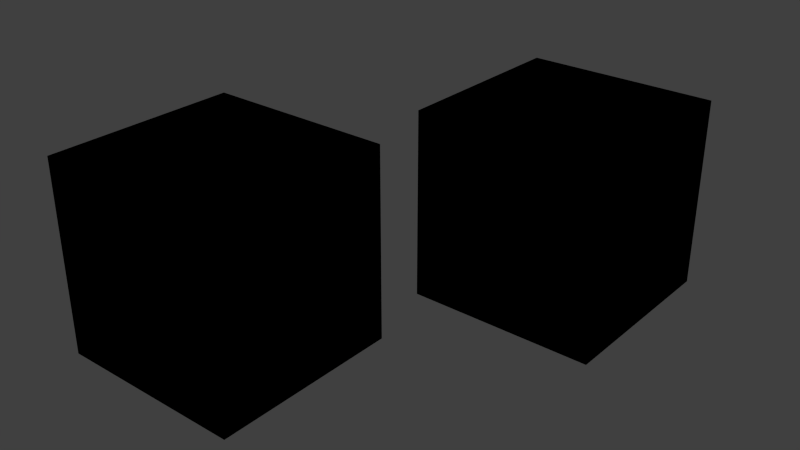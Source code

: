 # Source: looks.blend  (saved by Blender 3.1.7; exported with 4.5.12 LTS)
import bpy
from mathutils import Matrix  # noqa: F401  (used for matrix-valued properties, if any)

bpy.ops.wm.read_factory_settings(use_empty=True)
scene = bpy.context.scene
scene.name = 'Scene'

# ---- collections
col_collection_1 = bpy.data.collections.new('Collection 1'); scene.collection.children.link(col_collection_1)
col_collection_2 = bpy.data.collections.new('Collection 2'); scene.collection.children.link(col_collection_2)

# ---- images (referenced by path relative to the original .blend; pixels are not part of the script)
import os
ASSET_DIR = os.environ.get("B2B_ASSET_DIR", "")  # directory of the original .blend (textures are referenced by path, not embedded)
HERE = os.path.dirname(os.path.abspath(__file__))  # packed textures are extracted next to this script under _unpacked/

def load_image(name, relpath, width, height, colorspace="sRGB"):
    """Load a texture the original file referenced (path relative to the .blend, or extracted next to this script)."""
    p = next((c for c in (os.path.join(HERE, relpath), os.path.join(ASSET_DIR, relpath)) if relpath and os.path.exists(c)), "")
    if p:
        img = bpy.data.images.load(p, check_existing=True)
        img.name = name
    else:  # same state as the original file: an image datablock whose file is absent (Cycles renders it pink)
        img = bpy.data.images.new(name, width, height)
        img.source = "FILE"
        img.filepath = "//" + (relpath or name)
    img.colorspace_settings.name = colorspace
    return img
img_small_starblock_pavement = load_image('small_starblock_pavement', 'small_starblock_pavement.tga', 1024, 1024, 'sRGB')

# ---- materials (node trees are filled in below, after node groups)
mat_material = bpy.data.materials.new('Material')
mat_material.alpha_threshold = 0.0
mat_material.use_backface_culling = True
mat_material.use_transparent_shadow = False
mat_material.diffuse_color = (0.0, 0.0, 0.0, 1.0)
mat_material.roughness = 0.5
mat_material.specular_intensity = 1.0
mat_material_001 = bpy.data.materials.new('Material.001')
mat_material_001.alpha_threshold = 0.0
mat_material_001.use_backface_culling = True
mat_material_001.use_transparent_shadow = False
mat_material_001.diffuse_color = (0.0, 0.0, 0.0, 1.0)
mat_material_001.specular_color = (0.0, 1.0, 0.01147)
mat_material_001.roughness = 0.5
mat_material_001.specular_intensity = 1.0

# ---- node groups
ng_scs_ng_lineartosrgb = bpy.data.node_groups.new('.SCS_NG_LinearToSRGB', 'ShaderNodeTree')
_s = ng_scs_ng_lineartosrgb.interface.new_socket(name='Value', in_out='OUTPUT', socket_type='NodeSocketFloat')
_s = ng_scs_ng_lineartosrgb.interface.new_socket(name='Value', in_out='INPUT', socket_type='NodeSocketFloat')
_N = ng_scs_ng_lineartosrgb.nodes; _L = ng_scs_ng_lineartosrgb.links
n0 = _N.new('NodeGroupInput'); n0.name = 'Group Input'; n0.location = (-185, 0)
n1 = _N.new('NodeGroupOutput'); n1.name = 'Group Output'; n1.location = (1295, 0)
n2 = _N.new('ShaderNodeMath'); n2.name = 'SMALL_FINAL=L*12.92'; n2.location = (555, 200)
n2.label = 'SMALL_FINAL=L*12.92'
n2.operation = 'MULTIPLY'
n2.inputs[1].default_value = 12.92
n3 = _N.new('ShaderNodeMath'); n3.name = 'BIG_LPOW=L^(1/2.4)'; n3.location = (185, -200)
n3.label = 'BIG_LPOW=L^(1/2.4)'
n3.operation = 'POWER'
n3.inputs[1].default_value = 0.4167
n4 = _N.new('ShaderNodeMath'); n4.name = 'BIG_LMULT=1.055*BIG_LPOW'; n4.location = (370, -200)
n4.label = 'BIG_LMULT=1.055*BIG_LPOW'
n4.operation = 'MULTIPLY'
n4.inputs[1].default_value = 1.055
n5 = _N.new('ShaderNodeMath'); n5.name = 'BIG_FINAL=BIG_LMULT-0.055'; n5.location = (555, -200)
n5.label = 'BIG_FINAL=BIG_LMULT-0.055'
n5.operation = 'SUBTRACT'
n5.inputs[1].default_value = 0.055
n6 = _N.new('ShaderNodeMath'); n6.name = 'IS_SMALL=L < 0.0031308'; n6.location = (740, 400)
n6.label = 'IS_SMALL=L < 0.0031308'
n6.operation = 'LESS_THAN'
n6.inputs[1].default_value = 0.003131
n7 = _N.new('ShaderNodeMath'); n7.name = 'IS_BIG=L > 0.0031308'; n7.location = (740, 0)
n7.label = 'IS_BIG=L > 0.0031308'
n7.operation = 'GREATER_THAN'
n7.inputs[1].default_value = 0.003131
n8 = _N.new('ShaderNodeMath'); n8.name = 'SMALL_FINAL*IS_SMALL'; n8.location = (925, 300)
n8.label = 'SMALL_FINAL*IS_SMALL'
n8.operation = 'MULTIPLY'
n9 = _N.new('ShaderNodeMath'); n9.name = 'BIG_FINAL*IS_BIG'; n9.location = (925, -100)
n9.label = 'BIG_FINAL*IS_BIG'
n9.operation = 'MULTIPLY'
n10 = _N.new('ShaderNodeMath'); n10.name = 'SMALL+BIG'; n10.location = (1110, 0)
n10.label = 'SMALL+BIG'
_L.new(n0.outputs[0], n3.inputs[0])
_L.new(n3.outputs[0], n4.inputs[0])
_L.new(n0.outputs[0], n2.inputs[0])
_L.new(n4.outputs[0], n5.inputs[0])
_L.new(n0.outputs[0], n6.inputs[0])
_L.new(n0.outputs[0], n7.inputs[0])
_L.new(n6.outputs[0], n8.inputs[0])
_L.new(n2.outputs[0], n8.inputs[1])
_L.new(n7.outputs[0], n9.inputs[0])
_L.new(n5.outputs[0], n9.inputs[1])
_L.new(n8.outputs[0], n10.inputs[0])
_L.new(n9.outputs[0], n10.inputs[1])
_L.new(n10.outputs[0], n1.inputs[0])
n1.is_active_output = True
ng_scs_ng_vcolorgroup = bpy.data.node_groups.new('.SCS_NG_VColorGroup', 'ShaderNodeTree')
_s = ng_scs_ng_vcolorgroup.interface.new_socket(name='Vertex Color', in_out='OUTPUT', socket_type='NodeSocketColor')
_s = ng_scs_ng_vcolorgroup.interface.new_socket(name='Vertex Color Alpha', in_out='OUTPUT', socket_type='NodeSocketFloat')
_N = ng_scs_ng_vcolorgroup.nodes; _L = ng_scs_ng_vcolorgroup.links
n0 = _N.new('NodeGroupOutput'); n0.name = 'Group Output'; n0.location = (925, 0)
n1 = _N.new('ShaderNodeVertexColor'); n1.name = 'VertexColor'; n1.location = (185, 200)
n1.label = 'VertexColor'
n1.layer_name = 'Col'
n2 = _N.new('ShaderNodeVertexColor'); n2.name = 'VertexColorAlpha'; n2.location = (185, -100)
n2.label = 'VertexColorAlpha'
n2.layer_name = 'Col_alpha'
n3 = _N.new('ShaderNodeSeparateColor'); n3.name = 'VertexColorToRGB'; n3.location = (370, 200)
n3.label = 'VertexColorToRGB'
n4 = _N.new('ShaderNodeRGBToBW'); n4.name = 'VertexColAToBW'; n4.location = (370, -100)
n4.label = 'VertexColAToBW'
n5 = _N.new('ShaderNodeGroup'); n5.name = 'RedLinearToSRGB'; n5.location = (555, 350)
n5.label = 'RedLinearToSRGB'
n5.node_tree = ng_scs_ng_lineartosrgb
n6 = _N.new('ShaderNodeGroup'); n6.name = 'GreenLinearToSRGB'; n6.location = (555, 200)
n6.label = 'GreenLinearToSRGB'
n6.node_tree = ng_scs_ng_lineartosrgb
n7 = _N.new('ShaderNodeGroup'); n7.name = 'BlueLinearToSRGB'; n7.location = (555, 50)
n7.label = 'BlueLinearToSRGB'
n7.node_tree = ng_scs_ng_lineartosrgb
n8 = _N.new('ShaderNodeGroup'); n8.name = 'ALphaLinearToSRGB'; n8.location = (555, -100)
n8.label = 'ALphaLinearToSRGB'
n8.node_tree = ng_scs_ng_lineartosrgb
n9 = _N.new('ShaderNodeMath'); n9.name = 'AlphaExtend'; n9.location = (740, -100)
n9.label = 'AlphaExtend'
n9.operation = 'MULTIPLY'
n9.inputs[1].default_value = 2.0
n10 = _N.new('ShaderNodeCombineColor'); n10.name = 'VertexColorRGBCombine'; n10.location = (740, 200)
n10.label = 'VertexColorRGBCombine'
_L.new(n1.outputs[0], n3.inputs[0])
_L.new(n2.outputs[0], n4.inputs[0])
_L.new(n3.outputs[0], n5.inputs[0])
_L.new(n3.outputs[1], n6.inputs[0])
_L.new(n3.outputs[2], n7.inputs[0])
_L.new(n4.outputs[0], n8.inputs[0])
_L.new(n5.outputs[0], n10.inputs[0])
_L.new(n6.outputs[0], n10.inputs[1])
_L.new(n7.outputs[0], n10.inputs[2])
_L.new(n8.outputs[0], n9.inputs[0])
_L.new(n10.outputs[0], n0.inputs[0])
_L.new(n9.outputs[0], n0.inputs[1])
n0.is_active_output = True
ng_scs_ng_lightingevaluator = bpy.data.node_groups.new('.SCS_NG_LightingEvaluator', 'ShaderNodeTree')
_s = ng_scs_ng_lightingevaluator.interface.new_socket(name='Diffuse Lighting', in_out='OUTPUT', socket_type='NodeSocketColor')
_s = ng_scs_ng_lightingevaluator.interface.new_socket(name='Specular Lighting', in_out='OUTPUT', socket_type='NodeSocketColor')
_s = ng_scs_ng_lightingevaluator.interface.new_socket(name='Normal', in_out='OUTPUT', socket_type='NodeSocketVector')
_s = ng_scs_ng_lightingevaluator.interface.new_socket(name='Normal Vector', in_out='INPUT', socket_type='NodeSocketVector')
_s = ng_scs_ng_lightingevaluator.interface.new_socket(name='Incoming Vector', in_out='INPUT', socket_type='NodeSocketVector')
_s = ng_scs_ng_lightingevaluator.interface.new_socket(name='Shininess', in_out='INPUT', socket_type='NodeSocketFloat')
_s = ng_scs_ng_lightingevaluator.interface.new_socket(name='Flat Lighting', in_out='INPUT', socket_type='NodeSocketFloat')
_N = ng_scs_ng_lightingevaluator.nodes; _L = ng_scs_ng_lightingevaluator.links
n0 = _N.new('NodeGroupInput'); n0.name = 'Group Input'; n0.location = (-185, -100)
n1 = _N.new('NodeGroupOutput'); n1.name = 'Group Output'; n1.location = (2035, 0)
n2 = _N.new('ShaderNodeCombineXYZ'); n2.name = 'LightDir'; n2.location = (-370, 100)
n2.label = 'LightDir'
n2.inputs[1].default_value = 0.5
n2.inputs[2].default_value = -0.5
n3 = _N.new('ShaderNodeVectorTransform'); n3.name = 'CameraToWorld'; n3.location = (-185, 100)
n3.label = 'CameraToWorld'
n3.convert_from = 'CAMERA'
n3.convert_to = 'WORLD'
n4 = _N.new('ShaderNodeVectorMath'); n4.name = 'NormalizedCameraWorld'; n4.location = (0, 100)
n4.label = 'NormalizedCameraWorld'
n4.operation = 'NORMALIZE'
n5 = _N.new('ShaderNodeRGB'); n5.name = 'AmbientLightColor'; n5.location = (0, 600)
n5.label = 'AmbientLightColor'
n5.outputs[0].default_value = (0.3061, 0.3061, 0.3061, 1.0)
n6 = _N.new('ShaderNodeRGB'); n6.name = 'DiffuseLightColor'; n6.location = (0, 400)
n6.label = 'DiffuseLightColor'
n6.outputs[0].default_value = (0.903, 0.903, 0.903, 1.0)
n7 = _N.new('ShaderNodeRGB'); n7.name = 'SpecularLightColor'; n7.location = (0, -400)
n7.label = 'SpecularLightColor'
n7.outputs[0].default_value = (0.5085, 0.5085, 0.5085, 1.0)
n8 = _N.new('ShaderNodeVectorMath'); n8.name = 'NDotL=dot(NormalVector, NLight)'; n8.location = (370, 200)
n8.label = 'NDotL=dot(NormalVector, NLight)'
n8.operation = 'DOT_PRODUCT'
n9 = _N.new('ShaderNodeMath'); n9.name = 'DiffFac=max(0, NDotL)'; n9.location = (555, 300)
n9.label = 'DiffFac=max(0, NDotL)'
n9.operation = 'MAXIMUM'
n9.inputs[1].default_value = 0.0
n10 = _N.new('ShaderNodeVectorMath'); n10.name = 'Diff=DiffuseLightColor*DiffFac'; n10.location = (740, 450)
n10.label = 'Diff=DiffuseLightColor*DiffFac'
n10.operation = 'MULTIPLY'
n11 = _N.new('ShaderNodeVectorMath'); n11.name = 'DFlat=DiffuseLightColor*0.4'; n11.location = (740, 250)
n11.label = 'DFlat=DiffuseLightColor*0.4'
n11.operation = 'MULTIPLY'
n11.inputs[1].default_value = (0.4, 0.4, 0.4)
n12 = _N.new('ShaderNodeMix'); n12.name = 'FlatFilter'; n12.location = (925, 400)
n12.label = 'FlatFilter'
n12.data_type = 'RGBA'
n13 = _N.new('ShaderNodeVectorMath'); n13.name = 'D=AmbientLight+Diff'; n13.location = (1110, 600)
n13.label = 'D=AmbientLight+Diff'
n14 = _N.new('ShaderNodeVectorMath'); n14.name = 'NSum=IncomingVector+NLight'; n14.location = (370, 0)
n14.label = 'NSum=IncomingVector+NLight'
n15 = _N.new('ShaderNodeVectorMath'); n15.name = 'NHalf=normalize(NSum)'; n15.location = (555, 0)
n15.label = 'NHalf=normalize(NSum)'
n15.operation = 'NORMALIZE'
n16 = _N.new('ShaderNodeVectorMath'); n16.name = 'NDotH=dot(NormalVector, NHalf)'; n16.location = (740, -100)
n16.label = 'NDotH=dot(NormalVector, NHalf)'
n16.operation = 'DOT_PRODUCT'
n17 = _N.new('ShaderNodeMath'); n17.name = 'NDotHMax=max(0.0, NDotH)'; n17.location = (925, -100)
n17.label = 'NDotHMax=max(0.0, NDotH)'
n17.operation = 'MAXIMUM'
n17.inputs[1].default_value = 0.0
n18 = _N.new('ShaderNodeMath'); n18.name = 'NDotLSpecCut=NDotL*10'; n18.location = (1110, 0)
n18.label = 'NDotLSpecCut=NDotL*10'
n18.operation = 'MULTIPLY'
n18.use_clamp = True
n18.inputs[1].default_value = 10.0
n19 = _N.new('ShaderNodeMath'); n19.name = 'SpecFac=pow(NDotHMax, Shininess)'; n19.location = (1110, -200)
n19.label = 'SpecFac=pow(NDotHMax, Shininess)'
n19.operation = 'POWER'
n20 = _N.new('ShaderNodeMath'); n20.name = 'SpecFacSmooth=SpecFac*NDotLSpecCut'; n20.location = (1295, 0)
n20.label = 'SpecFacSmooth=SpecFac*NDotLSpecCut'
n20.operation = 'MULTIPLY'
n21 = _N.new('ShaderNodeVectorMath'); n21.name = 'S=SpecularLightColor*SpecFacSmooth'; n21.location = (1480, -200)
n21.label = 'S=SpecularLightColor*SpecFacSmooth'
n21.operation = 'MULTIPLY'
n22 = _N.new('ShaderNodeMix'); n22.name = 'FlatFilter.001'; n22.location = (1665, -200)
n22.label = 'FlatFilter'
n22.data_type = 'RGBA'
n22.inputs[7].default_value = (0.0, 0.0, 0.0, 0.0)
_L.new(n2.outputs[0], n3.inputs[0])
_L.new(n3.outputs[0], n4.inputs[0])
_L.new(n4.outputs[0], n8.inputs[0])
_L.new(n0.outputs[0], n8.inputs[1])
_L.new(n4.outputs[0], n14.inputs[0])
_L.new(n0.outputs[1], n14.inputs[1])
_L.new(n8.outputs[1], n9.inputs[0])
_L.new(n14.outputs[0], n15.inputs[0])
_L.new(n6.outputs[0], n10.inputs[0])
_L.new(n9.outputs[0], n10.inputs[1])
_L.new(n6.outputs[0], n11.inputs[0])
_L.new(n15.outputs[0], n16.inputs[0])
_L.new(n0.outputs[0], n16.inputs[1])
_L.new(n0.outputs[3], n12.inputs[0])
_L.new(n10.outputs[0], n12.inputs[6])
_L.new(n11.outputs[0], n12.inputs[7])
_L.new(n16.outputs[1], n17.inputs[0])
_L.new(n5.outputs[0], n13.inputs[0])
_L.new(n12.outputs[2], n13.inputs[1])
_L.new(n8.outputs[1], n18.inputs[0])
_L.new(n17.outputs[0], n19.inputs[0])
_L.new(n0.outputs[2], n19.inputs[1])
_L.new(n18.outputs[0], n20.inputs[0])
_L.new(n19.outputs[0], n20.inputs[1])
_L.new(n20.outputs[0], n21.inputs[0])
_L.new(n7.outputs[0], n21.inputs[1])
_L.new(n0.outputs[3], n22.inputs[0])
_L.new(n21.outputs[0], n22.inputs[6])
_L.new(n13.outputs[0], n1.inputs[0])
_L.new(n22.outputs[2], n1.inputs[1])
_L.new(n0.outputs[0], n1.inputs[2])
n1.is_active_output = True
ng_scs_ng_composelighting = bpy.data.node_groups.new('.SCS_NG_ComposeLighting', 'ShaderNodeTree')
_s = ng_scs_ng_composelighting.interface.new_socket(name='Shader', in_out='OUTPUT', socket_type='NodeSocketShader')
_s = ng_scs_ng_composelighting.interface.new_socket(name='Color', in_out='OUTPUT', socket_type='NodeSocketColor')
_s = ng_scs_ng_composelighting.interface.new_socket(name='Alpha', in_out='OUTPUT', socket_type='NodeSocketFloat')
_s = ng_scs_ng_composelighting.interface.new_socket(name='AddAmbient', in_out='INPUT', socket_type='NodeSocketFloat')
_s = ng_scs_ng_composelighting.interface.new_socket(name='Diffuse Color', in_out='INPUT', socket_type='NodeSocketColor')
_s = ng_scs_ng_composelighting.interface.new_socket(name='Specular Color', in_out='INPUT', socket_type='NodeSocketColor')
_s = ng_scs_ng_composelighting.interface.new_socket(name='Env Color', in_out='INPUT', socket_type='NodeSocketColor')
_s = ng_scs_ng_composelighting.interface.new_socket(name='Diffuse Lighting', in_out='INPUT', socket_type='NodeSocketColor')
_s = ng_scs_ng_composelighting.interface.new_socket(name='Specular Lighting', in_out='INPUT', socket_type='NodeSocketColor')
_s = ng_scs_ng_composelighting.interface.new_socket(name='Alpha', in_out='INPUT', socket_type='NodeSocketFloat')
_N = ng_scs_ng_composelighting.nodes; _L = ng_scs_ng_composelighting.links
n0 = _N.new('NodeGroupInput'); n0.name = 'Group Input'; n0.location = (-185, 0)
n1 = _N.new('NodeGroupOutput'); n1.name = 'Group Output'; n1.location = (1480, 0)
n2 = _N.new('ShaderNodeRGB'); n2.name = 'AdditionalAmbientColor'; n2.location = (185, 400)
n2.label = 'AdditionalAmbientColor'
n2.outputs[0].default_value = (0.3061, 0.3061, 0.3061, 1.0)
n3 = _N.new('ShaderNodeVectorMath'); n3.name = 'AA=AddAmbient*AdditionalAmbientColor'; n3.location = (370, 350)
n3.label = 'AA=AddAmbient*AdditionalAmbientColor'
n3.operation = 'MULTIPLY'
n4 = _N.new('ShaderNodeVectorMath'); n4.name = 'DLF=DL+AA'; n4.location = (555, 300)
n4.label = 'DLF=DL+AA'
n5 = _N.new('ShaderNodeVectorMath'); n5.name = 'Diffuse=DC*DLF'; n5.location = (740, 250)
n5.label = 'Diffuse=DC*DLF'
n5.operation = 'MULTIPLY'
n6 = _N.new('ShaderNodeVectorMath'); n6.name = 'Specular=SC*SL'; n6.location = (740, 50)
n6.label = 'Specular=SC*SL'
n6.operation = 'MULTIPLY'
n7 = _N.new('ShaderNodeVectorMath'); n7.name = 'DiffSpec=Diffuse+Specular'; n7.location = (925, 100)
n7.label = 'DiffSpec=Diffuse+Specular'
n8 = _N.new('ShaderNodeVectorMath'); n8.name = 'Result=DiffSpec+Env'; n8.location = (1110, 0)
n8.label = 'Result=DiffSpec+Env'
n9 = _N.new('ShaderNodeMath'); n9.name = 'AlphaInvert'; n9.location = (1110, -200)
n9.label = 'AlphaInvert'
n9.operation = 'SUBTRACT'
n9.use_clamp = True
n9.inputs[0].default_value = 1.0
n10 = _N.new('ShaderNodeEeveeSpecular'); n10.name = 'OutMaterial'; n10.location = (1295, 0)
n10.label = 'OutMaterial'
n10.inputs[0].default_value = (0.0, 0.0, 0.0, 0.0)
n10.inputs[1].default_value = (0.0, 0.0, 0.0, 0.0)
n10.inputs[2].default_value = 1.0
_L.new(n2.outputs[0], n3.inputs[0])
_L.new(n0.outputs[0], n3.inputs[1])
_L.new(n3.outputs[0], n4.inputs[0])
_L.new(n0.outputs[4], n4.inputs[1])
_L.new(n4.outputs[0], n5.inputs[0])
_L.new(n0.outputs[1], n5.inputs[1])
_L.new(n0.outputs[2], n6.inputs[0])
_L.new(n0.outputs[5], n6.inputs[1])
_L.new(n5.outputs[0], n7.inputs[0])
_L.new(n6.outputs[0], n7.inputs[1])
_L.new(n7.outputs[0], n8.inputs[0])
_L.new(n0.outputs[3], n8.inputs[1])
_L.new(n0.outputs[6], n9.inputs[1])
_L.new(n8.outputs[0], n10.inputs[3])
_L.new(n9.outputs[0], n10.inputs[4])
_L.new(n10.outputs[0], n1.inputs[0])
_L.new(n8.outputs[0], n1.inputs[1])
_L.new(n0.outputs[6], n1.inputs[2])
n1.is_active_output = True
ng_scs_ng_alpharemapgroup = bpy.data.node_groups.new('.SCS_NG_AlphaRemapGroup', 'ShaderNodeTree')
_s = ng_scs_ng_alpharemapgroup.interface.new_socket(name='Weighted Alpha', in_out='OUTPUT', socket_type='NodeSocketFloat')
_s = ng_scs_ng_alpharemapgroup.interface.new_socket(name='Alpha', in_out='INPUT', socket_type='NodeSocketFloat')
_s = ng_scs_ng_alpharemapgroup.interface.new_socket(name='Factor1', in_out='INPUT', socket_type='NodeSocketFloat')
_s = ng_scs_ng_alpharemapgroup.interface.new_socket(name='Factor2', in_out='INPUT', socket_type='NodeSocketFloat')
_N = ng_scs_ng_alpharemapgroup.nodes; _L = ng_scs_ng_alpharemapgroup.links
n0 = _N.new('NodeGroupInput'); n0.name = 'Group Input'; n0.location = (0, 0)
n1 = _N.new('NodeGroupOutput'); n1.name = 'Group Output'; n1.location = (555, 0)
n2 = _N.new('ShaderNodeMath'); n2.name = 'MultiplyFact1'; n2.location = (185, 100)
n2.label = 'MultiplyFact1'
n2.operation = 'MULTIPLY'
n3 = _N.new('ShaderNodeMath'); n3.name = 'AddFact2'; n3.location = (370, 0)
n3.label = 'AddFact2'
n3.use_clamp = True
_L.new(n0.outputs[0], n2.inputs[0])
_L.new(n0.outputs[1], n2.inputs[1])
_L.new(n2.outputs[0], n3.inputs[0])
_L.new(n0.outputs[2], n3.inputs[1])
_L.new(n3.outputs[0], n1.inputs[0])
n1.is_active_output = True

# ---- material node trees
mat_material.use_nodes = True; mat_material.node_tree.nodes.clear()
_N = mat_material.node_tree.nodes; _L = mat_material.node_tree.links
n0 = _N.new('ShaderNodeGroup'); n0.name = 'VColorGroup'; n0.location = (-185, 1650)
n0.label = 'VColorGroup'
n0.node_tree = ng_scs_ng_vcolorgroup
n1 = _N.new('ShaderNodeUVMap'); n1.name = 'FirstUVs'; n1.location = (-185, 1500)
n1.label = 'FirstUVs'
n1.uv_map = 'UVMap'
n2 = _N.new('ShaderNodeNewGeometry'); n2.name = 'Geometry'; n2.location = (-185, 1350)
n2.label = 'Geometry'
n3 = _N.new('ShaderNodeRGB'); n3.name = 'DiffuseColor'; n3.location = (185, 1700)
n3.label = 'DiffuseColor'
n3.outputs[0].default_value = (1.0, 0.0, 0.0, 1.0)
n4 = _N.new('ShaderNodeRGB'); n4.name = 'SpecularColor'; n4.location = (185, 1900)
n4.label = 'SpecularColor'
n4.outputs[0].default_value = (1.0, 1.0, 1.0, 1.0)
n5 = _N.new('ShaderNodeVectorMath'); n5.name = 'VertexColorScale'; n5.location = (555, 1550)
n5.label = 'VertexColorScale'
n5.operation = 'MULTIPLY'
n5.inputs[1].default_value = (2.0, 2.0, 2.0)
n6 = _N.new('ShaderNodeMath'); n6.name = 'OpacityMultiplier'; n6.location = (555, 1300)
n6.label = 'OpacityMultiplier'
n6.operation = 'MULTIPLY'
n7 = _N.new('ShaderNodeTexImage'); n7.name = 'BaseTex'; n7.location = (185, 1500)
n7.label = 'BaseTex'
n7.width = 140
n7.image = img_small_starblock_pavement
n8 = _N.new('ShaderNodeVectorMath'); n8.name = 'VertexColorMultiplier'; n8.location = (740, 1500)
n8.label = 'VertexColorMultiplier'
n8.operation = 'MULTIPLY'
n9 = _N.new('ShaderNodeVectorMath'); n9.name = 'DiffMultiplier'; n9.location = (925, 1650)
n9.label = 'DiffMultiplier'
n9.operation = 'MULTIPLY'
n10 = _N.new('ShaderNodeGroup'); n10.name = 'LightingEvaluator'; n10.location = (1295, 1800)
n10.label = 'LightingEvaluator'
n10.node_tree = ng_scs_ng_lightingevaluator
n10.inputs[2].default_value = 50.0
n10.inputs[3].default_value = 0.0
n11 = _N.new('ShaderNodeGroup'); n11.name = 'ComposeLighting'; n11.location = (1480, 2000)
n11.label = 'ComposeLighting'
n11.node_tree = ng_scs_ng_composelighting
n11.inputs[0].default_value = 0.0
n11.inputs[3].default_value = (0.0, 0.0, 0.0, 1.0)
n12 = _N.new('ShaderNodeOutputMaterial'); n12.name = 'Output'; n12.location = (1665, 1800)
n12.label = 'Output'
n13 = _N.new('ShaderNodeVectorMath'); n13.name = 'SpecMultiplier'; n13.location = (555, 1900)
n13.label = 'SpecMultiplier'
n13.operation = 'MULTIPLY'
n14 = _N.new('ShaderNodeGroup'); n14.name = 'RemapAlphaToWeight'; n14.location = (370, 1900)
n14.label = 'RemapAlphaToWeight'
n14.node_tree = ng_scs_ng_alpharemapgroup
n14.inputs[1].default_value = 1.0
n14.inputs[2].default_value = 0.0
_L.new(n1.outputs[0], n7.inputs[0])
_L.new(n0.outputs[0], n5.inputs[0])
_L.new(n5.outputs[0], n8.inputs[0])
_L.new(n7.outputs[0], n8.inputs[1])
_L.new(n3.outputs[0], n9.inputs[0])
_L.new(n8.outputs[0], n9.inputs[1])
_L.new(n7.outputs[1], n6.inputs[0])
_L.new(n0.outputs[1], n6.inputs[1])
_L.new(n2.outputs[1], n10.inputs[0])
_L.new(n2.outputs[4], n10.inputs[1])
_L.new(n9.outputs[0], n11.inputs[1])
_L.new(n10.outputs[1], n11.inputs[5])
_L.new(n10.outputs[0], n11.inputs[4])
_L.new(n6.outputs[0], n11.inputs[6])
_L.new(n11.outputs[0], n12.inputs[0])
_L.new(n7.outputs[1], n14.inputs[0])
_L.new(n14.outputs[0], n13.inputs[1])
_L.new(n4.outputs[0], n13.inputs[0])
_L.new(n13.outputs[0], n11.inputs[2])
n12.is_active_output = True
mat_material_001.use_nodes = True; mat_material_001.node_tree.nodes.clear()
_N = mat_material_001.node_tree.nodes; _L = mat_material_001.node_tree.links
n0 = _N.new('ShaderNodeGroup'); n0.name = 'VColorGroup'; n0.location = (-185, 1650)
n0.label = 'VColorGroup'
n0.node_tree = ng_scs_ng_vcolorgroup
n1 = _N.new('ShaderNodeUVMap'); n1.name = 'FirstUVs'; n1.location = (-185, 1500)
n1.label = 'FirstUVs'
n1.uv_map = 'UVMap'
n2 = _N.new('ShaderNodeNewGeometry'); n2.name = 'Geometry'; n2.location = (-185, 1350)
n2.label = 'Geometry'
n3 = _N.new('ShaderNodeRGB'); n3.name = 'DiffuseColor'; n3.location = (185, 1700)
n3.label = 'DiffuseColor'
n3.outputs[0].default_value = (0.0, 1.0, 0.0, 1.0)
n4 = _N.new('ShaderNodeRGB'); n4.name = 'SpecularColor'; n4.location = (185, 1900)
n4.label = 'SpecularColor'
n4.outputs[0].default_value = (1.0, 1.0, 1.0, 1.0)
n5 = _N.new('ShaderNodeVectorMath'); n5.name = 'VertexColorScale'; n5.location = (555, 1550)
n5.label = 'VertexColorScale'
n5.operation = 'MULTIPLY'
n5.inputs[1].default_value = (2.0, 2.0, 2.0)
n6 = _N.new('ShaderNodeMath'); n6.name = 'OpacityMultiplier'; n6.location = (555, 1300)
n6.label = 'OpacityMultiplier'
n6.operation = 'MULTIPLY'
n7 = _N.new('ShaderNodeTexImage'); n7.name = 'BaseTex'; n7.location = (185, 1500)
n7.label = 'BaseTex'
n7.width = 140
n7.image = img_small_starblock_pavement
n8 = _N.new('ShaderNodeVectorMath'); n8.name = 'VertexColorMultiplier'; n8.location = (740, 1500)
n8.label = 'VertexColorMultiplier'
n8.operation = 'MULTIPLY'
n9 = _N.new('ShaderNodeVectorMath'); n9.name = 'DiffMultiplier'; n9.location = (925, 1650)
n9.label = 'DiffMultiplier'
n9.operation = 'MULTIPLY'
n10 = _N.new('ShaderNodeGroup'); n10.name = 'LightingEvaluator'; n10.location = (1295, 1800)
n10.label = 'LightingEvaluator'
n10.node_tree = ng_scs_ng_lightingevaluator
n10.inputs[2].default_value = 50.0
n10.inputs[3].default_value = 0.0
n11 = _N.new('ShaderNodeGroup'); n11.name = 'ComposeLighting'; n11.location = (1480, 2000)
n11.label = 'ComposeLighting'
n11.node_tree = ng_scs_ng_composelighting
n11.inputs[0].default_value = 0.0
n11.inputs[3].default_value = (0.0, 0.0, 0.0, 1.0)
n12 = _N.new('ShaderNodeOutputMaterial'); n12.name = 'Output'; n12.location = (1665, 1800)
n12.label = 'Output'
n13 = _N.new('ShaderNodeVectorMath'); n13.name = 'SpecMultiplier'; n13.location = (555, 1900)
n13.label = 'SpecMultiplier'
n13.operation = 'MULTIPLY'
n14 = _N.new('ShaderNodeGroup'); n14.name = 'RemapAlphaToWeight'; n14.location = (370, 1900)
n14.label = 'RemapAlphaToWeight'
n14.node_tree = ng_scs_ng_alpharemapgroup
n14.inputs[1].default_value = 1.0
n14.inputs[2].default_value = 0.0
_L.new(n1.outputs[0], n7.inputs[0])
_L.new(n0.outputs[0], n5.inputs[0])
_L.new(n5.outputs[0], n8.inputs[0])
_L.new(n7.outputs[0], n8.inputs[1])
_L.new(n3.outputs[0], n9.inputs[0])
_L.new(n8.outputs[0], n9.inputs[1])
_L.new(n7.outputs[1], n6.inputs[0])
_L.new(n0.outputs[1], n6.inputs[1])
_L.new(n2.outputs[1], n10.inputs[0])
_L.new(n2.outputs[4], n10.inputs[1])
_L.new(n9.outputs[0], n11.inputs[1])
_L.new(n10.outputs[1], n11.inputs[5])
_L.new(n10.outputs[0], n11.inputs[4])
_L.new(n6.outputs[0], n11.inputs[6])
_L.new(n11.outputs[0], n12.inputs[0])
_L.new(n7.outputs[1], n14.inputs[0])
_L.new(n14.outputs[0], n13.inputs[1])
_L.new(n4.outputs[0], n13.inputs[0])
_L.new(n13.outputs[0], n11.inputs[2])
n12.is_active_output = True

# ---- world
world_world = bpy.data.worlds.new('World'); scene.world = world_world
world_world.color = (0.05088, 0.05088, 0.05088)
world_world.use_sun_shadow = False
world_world.sun_shadow_jitter_overblur = 0.0
world_world.cycles.sampling_method = 'MANUAL'
world_world.cycles.sample_map_resolution = 256

# ---- meshes
me_cube_001 = bpy.data.meshes.new('Cube.001')
me_cube_001.from_pydata([(-1.0, -1.0, -1.0), (-1.0, 1.0, -1.0), (1.0, 1.0, -1.0), (1.0, -1.0, -1.0), (-1.0, -1.0, 1.0), (-1.0, 1.0, 1.0), (1.0, 1.0, 1.0), (1.0, -1.0, 1.0)], [], [(4, 5, 1, 0), (5, 6, 2, 1), (6, 7, 3, 2), (7, 4, 0, 3), (0, 1, 2, 3), (7, 6, 5, 4)])
me_cube_001.polygons.foreach_set('use_smooth', [True] * 6)
_uv = me_cube_001.uv_layers.new(name='UVMap')
_uv.uv.foreach_set('vector', [0.0, 0.0, 1.0, 0.0, 1.0, 1.0, 0.0, 1.0, 0.0, 0.0, 1.0, 0.0, 1.0, 1.0, 0.0, 1.0, 0.0, 0.0, 1.0, 0.0, 1.0, 1.0, 0.0, 1.0, 0.0, 0.0, 1.0, 0.0, 1.0, 1.0, 0.0, 1.0, 0.0, 0.0, 1.0, 0.0, 1.0, 1.0, 0.0, 1.0, 0.0, 0.0, 1.0, 0.0, 1.0, 1.0, 0.0, 1.0])
_ca = me_cube_001.color_attributes.new('Col', 'BYTE_COLOR', 'CORNER')
_ca.data.foreach_set('color', [0.2159, 0.2159, 0.2159, 1.0, 0.2159, 0.2159, 0.2159, 1.0, 0.2159, 0.2159, 0.2159, 1.0, 0.2159, 0.2159, 0.2159, 1.0, 0.2159, 0.2159, 0.2159, 1.0, 0.2159, 0.2159, 0.2159, 1.0, 0.2159, 0.2159, 0.2159, 1.0, 0.2159, 0.2159, 0.2159, 1.0, 0.2159, 0.2159, 0.2159, 1.0, 0.2159, 0.2159, 0.2159, 1.0, 0.2159, 0.2159, 0.2159, 1.0, 0.2159, 0.2159, 0.2159, 1.0, 0.2159, 0.2159, 0.2159, 1.0, 0.2159, 0.2159, 0.2159, 1.0, 0.2159, 0.2159, 0.2159, 1.0, 0.2159, 0.2159, 0.2159, 1.0, 0.2159, 0.2159, 0.2159, 1.0, 0.2159, 0.2159, 0.2159, 1.0, 0.2159, 0.2159, 0.2159, 1.0, 0.2159, 0.2159, 0.2159, 1.0, 0.2159, 0.2159, 0.2159, 1.0, 0.2159, 0.2159, 0.2159, 1.0, 0.2159, 0.2159, 0.2159, 1.0, 0.2159, 0.2159, 0.2159, 1.0])
_ca = me_cube_001.color_attributes.new('Col_alpha', 'BYTE_COLOR', 'CORNER')
_ca.data.foreach_set('color', [0.2159, 0.2159, 0.2159, 1.0, 0.2159, 0.2159, 0.2159, 1.0, 0.2159, 0.2159, 0.2159, 1.0, 0.2159, 0.2159, 0.2159, 1.0, 0.2159, 0.2159, 0.2159, 1.0, 0.2159, 0.2159, 0.2159, 1.0, 0.2159, 0.2159, 0.2159, 1.0, 0.2159, 0.2159, 0.2159, 1.0, 0.2159, 0.2159, 0.2159, 1.0, 0.2159, 0.2159, 0.2159, 1.0, 0.2159, 0.2159, 0.2159, 1.0, 0.2159, 0.2159, 0.2159, 1.0, 0.2159, 0.2159, 0.2159, 1.0, 0.2159, 0.2159, 0.2159, 1.0, 0.2159, 0.2159, 0.2159, 1.0, 0.2159, 0.2159, 0.2159, 1.0, 0.2159, 0.2159, 0.2159, 1.0, 0.2159, 0.2159, 0.2159, 1.0, 0.2159, 0.2159, 0.2159, 1.0, 0.2159, 0.2159, 0.2159, 1.0, 0.2159, 0.2159, 0.2159, 1.0, 0.2159, 0.2159, 0.2159, 1.0, 0.2159, 0.2159, 0.2159, 1.0, 0.2159, 0.2159, 0.2159, 1.0])
me_cube_001.materials.append(mat_material)
me_cube_001.use_remesh_preserve_volume = False
me_cube_001.use_remesh_preserve_attributes = False
me_cube_001.use_mirror_vertex_groups = False
me_cube_001.update()
me_cube = bpy.data.meshes.new('Cube')
me_cube.from_pydata([(-1.0, -1.0, -1.0), (-1.0, 1.0, -1.0), (1.0, 1.0, -1.0), (1.0, -1.0, -1.0), (-1.0, -1.0, 1.0), (-1.0, 1.0, 1.0), (1.0, 1.0, 1.0), (1.0, -1.0, 1.0)], [], [(4, 5, 1, 0), (5, 6, 2, 1), (6, 7, 3, 2), (7, 4, 0, 3), (0, 1, 2, 3), (7, 6, 5, 4)])
me_cube.polygons.foreach_set('use_smooth', [True] * 6)
_uv = me_cube.uv_layers.new(name='UVMap')
_uv.uv.foreach_set('vector', [0.0, 0.0, 1.0, 0.0, 1.0, 1.0, 0.0, 1.0, 0.0, 0.0, 1.0, 0.0, 1.0, 1.0, 0.0, 1.0, 0.0, 0.0, 1.0, 0.0, 1.0, 1.0, 0.0, 1.0, 0.0, 0.0, 1.0, 0.0, 1.0, 1.0, 0.0, 1.0, 0.0, 0.0, 1.0, 0.0, 1.0, 1.0, 0.0, 1.0, 0.0, 0.0, 1.0, 0.0, 1.0, 1.0, 0.0, 1.0])
_ca = me_cube.color_attributes.new('Col', 'BYTE_COLOR', 'CORNER')
_ca.data.foreach_set('color', [0.2159, 0.2159, 0.2159, 1.0, 0.2159, 0.2159, 0.2159, 1.0, 0.2159, 0.2159, 0.2159, 1.0, 0.2159, 0.2159, 0.2159, 1.0, 0.2159, 0.2159, 0.2159, 1.0, 0.2159, 0.2159, 0.2159, 1.0, 0.2159, 0.2159, 0.2159, 1.0, 0.2159, 0.2159, 0.2159, 1.0, 0.2159, 0.2159, 0.2159, 1.0, 0.2159, 0.2159, 0.2159, 1.0, 0.2159, 0.2159, 0.2159, 1.0, 0.2159, 0.2159, 0.2159, 1.0, 0.2159, 0.2159, 0.2159, 1.0, 0.2159, 0.2159, 0.2159, 1.0, 0.2159, 0.2159, 0.2159, 1.0, 0.2159, 0.2159, 0.2159, 1.0, 0.2159, 0.2159, 0.2159, 1.0, 0.2159, 0.2159, 0.2159, 1.0, 0.2159, 0.2159, 0.2159, 1.0, 0.2159, 0.2159, 0.2159, 1.0, 0.2159, 0.2159, 0.2159, 1.0, 0.2159, 0.2159, 0.2159, 1.0, 0.2159, 0.2159, 0.2159, 1.0, 0.2159, 0.2159, 0.2159, 1.0])
_ca = me_cube.color_attributes.new('Col_alpha', 'BYTE_COLOR', 'CORNER')
_ca.data.foreach_set('color', [0.2159, 0.2159, 0.2159, 1.0, 0.2159, 0.2159, 0.2159, 1.0, 0.2159, 0.2159, 0.2159, 1.0, 0.2159, 0.2159, 0.2159, 1.0, 0.2159, 0.2159, 0.2159, 1.0, 0.2159, 0.2159, 0.2159, 1.0, 0.2159, 0.2159, 0.2159, 1.0, 0.2159, 0.2159, 0.2159, 1.0, 0.2159, 0.2159, 0.2159, 1.0, 0.2159, 0.2159, 0.2159, 1.0, 0.2159, 0.2159, 0.2159, 1.0, 0.2159, 0.2159, 0.2159, 1.0, 0.2159, 0.2159, 0.2159, 1.0, 0.2159, 0.2159, 0.2159, 1.0, 0.2159, 0.2159, 0.2159, 1.0, 0.2159, 0.2159, 0.2159, 1.0, 0.2159, 0.2159, 0.2159, 1.0, 0.2159, 0.2159, 0.2159, 1.0, 0.2159, 0.2159, 0.2159, 1.0, 0.2159, 0.2159, 0.2159, 1.0, 0.2159, 0.2159, 0.2159, 1.0, 0.2159, 0.2159, 0.2159, 1.0, 0.2159, 0.2159, 0.2159, 1.0, 0.2159, 0.2159, 0.2159, 1.0])
me_cube.materials.append(mat_material_001)
me_cube.use_remesh_preserve_volume = False
me_cube.use_remesh_preserve_attributes = False
me_cube.use_mirror_vertex_groups = False
me_cube.update()

# ---- objects
ob_game_object = bpy.data.objects.new('game_object', None)
ob_cube_001 = bpy.data.objects.new('Cube.001', me_cube_001)
ob_cube = bpy.data.objects.new('Cube', me_cube)

# ---- transforms, parenting, visibility, modifiers, constraints
ob_game_object.location = (0.0, 0.0, 0.0)
ob_game_object.empty_display_type = 'ARROWS'
ob_game_object.empty_display_size = 5.0
ob_game_object.empty_image_offset = (0.0, 0.0)
ob_game_object.show_name = True
ob_game_object.show_in_front = True
ob_game_object.lineart.crease_threshold = 0.0
ob_cube_001.parent = ob_game_object
ob_cube_001.location = (-1.243, -1.588, 3.161)
ob_cube_001.lineart.crease_threshold = 0.0
ob_cube.parent = ob_game_object
ob_cube.location = (0.4622, 1.305, 3.134)
ob_cube.lineart.crease_threshold = 0.0

# ---- collection membership
col_collection_1.objects.link(ob_game_object)
col_collection_1.objects.link(ob_cube_001)
col_collection_1.objects.link(ob_cube)

# ---- scene / render settings (as saved in the file)
scene.frame_start = 1; scene.frame_end = 250; scene.frame_set(1)
scene.render.engine = 'BLENDER_EEVEE_NEXT'
scene.render.resolution_percentage = 50
scene.render.dither_intensity = 0.0
scene.cycles.use_denoising = False
scene.cycles.samples = 10
scene.cycles.sampling_pattern = 'TABULATED_SOBOL'
scene.cycles.light_sampling_threshold = 0.0
scene.cycles.use_adaptive_sampling = False
scene.cycles.use_light_tree = False
scene.cycles.blur_glossy = 0.0
scene.cycles.volume_bounces = 1
scene.cycles.pixel_filter_type = 'GAUSSIAN'
scene.cycles.sample_clamp_indirect = 0.0
scene.view_settings.view_transform = 'Standard'
bpy.context.view_layer.update()

# ---- added for rendering (the .blend has no active camera and no usable light): camera, sun
cam_auto = bpy.data.cameras.new('AutoCamera')
cam_auto.lens = 50.0
cam_auto.sensor_width = 36.0
cam_auto.clip_end = 1000.0
ob_auto_camera = bpy.data.objects.new('AutoCamera', cam_auto)
scene.collection.objects.link(ob_auto_camera)
ob_auto_camera.location = (5.58987, -7.31771, 7.93162)
ob_auto_camera.rotation_euler = (1.09748, -7.21219e-08, 0.694738)
scene.camera = ob_auto_camera
light_auto_sun = bpy.data.lights.new('AutoSun', 'SUN')
light_auto_sun.energy = 3.0
light_auto_sun.angle = 0.0523599
ob_auto_sun = bpy.data.objects.new('AutoSun', light_auto_sun)
scene.collection.objects.link(ob_auto_sun)
ob_auto_sun.rotation_euler = (0.872665, 0.174533, 0.523599)
bpy.context.view_layer.update()
